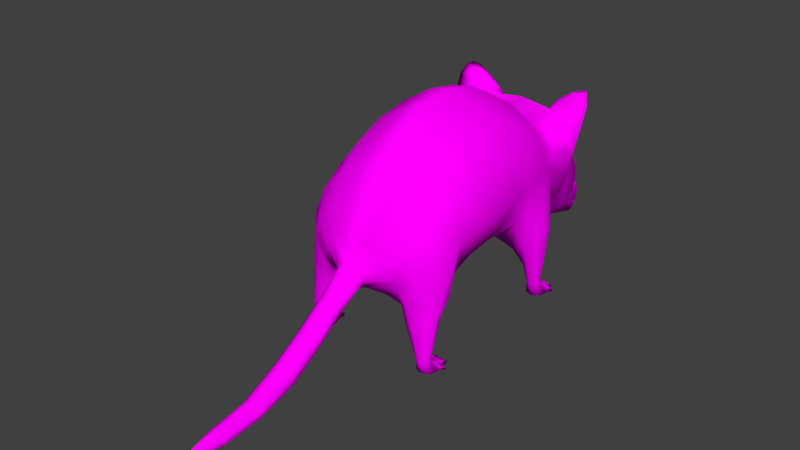 # Source: rat.blend  (saved by Blender 2.82.7; exported with 4.5.12 LTS)
import bpy
from mathutils import Matrix  # noqa: F401  (used for matrix-valued properties, if any)

bpy.ops.wm.read_factory_settings(use_empty=True)
scene = bpy.context.scene
scene.name = 'Scene'

# ---- collections
col_collection_1 = bpy.data.collections.new('Collection 1'); scene.collection.children.link(col_collection_1)

# ---- images (referenced by path relative to the original .blend; pixels are not part of the script)
import os
ASSET_DIR = os.environ.get("B2B_ASSET_DIR", "")  # directory of the original .blend (textures are referenced by path, not embedded)
HERE = os.path.dirname(os.path.abspath(__file__))  # packed textures are extracted next to this script under _unpacked/

def load_image(name, relpath, width, height, colorspace="sRGB"):
    """Load a texture the original file referenced (path relative to the .blend, or extracted next to this script)."""
    p = next((c for c in (os.path.join(HERE, relpath), os.path.join(ASSET_DIR, relpath)) if relpath and os.path.exists(c)), "")
    if p:
        img = bpy.data.images.load(p, check_existing=True)
        img.name = name
    else:  # same state as the original file: an image datablock whose file is absent (Cycles renders it pink)
        img = bpy.data.images.new(name, width, height)
        img.source = "FILE"
        img.filepath = "//" + (relpath or name)
    img.colorspace_settings.name = colorspace
    return img
img_pallete_psd = load_image('Pallete.psd', 'LPoly-Pallete_Texture.jpg', 1024, 1024, 'sRGB')

# ---- materials (node trees are filled in below, after node groups)
mat_lpollypallete = bpy.data.materials.new('LPollyPallete')
mat_lpollypallete.alpha_threshold = 0.0
mat_lpollypallete.use_transparent_shadow = False
mat_lpollypallete.diffuse_color = (0.477, 0.477, 0.477, 1.0)
mat_lpollypallete.roughness = 0.5
mat_lpollypallete.specular_intensity = 0.0
mat_lpollypallete.line_color = (0.0, 0.0, 0.0, 1.0)

# ---- material node trees
mat_lpollypallete.use_nodes = True; mat_lpollypallete.node_tree.nodes.clear()
_N = mat_lpollypallete.node_tree.nodes; _L = mat_lpollypallete.node_tree.links
n0 = _N.new('ShaderNodeOutputMaterial'); n0.name = 'Material Output'; n0.location = (300, 300)
n1 = _N.new('ShaderNodeBsdfPrincipled'); n1.name = 'Principled BSDF'; n1.location = (10, 300)
n1.distribution = 'GGX'
n1.subsurface_method = 'BURLEY'
n1.inputs[3].default_value = 1.45
n1.inputs[13].default_value = 0.0
n1.inputs[27].default_value = (0.0, 0.0, 0.0, 1.0)
n1.inputs[28].default_value = 1.0
n2 = _N.new('ShaderNodeTexImage'); n2.name = 'Image Texture'; n2.location = (-280, 280)
n2.image = img_pallete_psd
_L.new(n1.outputs[0], n0.inputs[0])
_L.new(n2.outputs[0], n1.inputs[0])
n0.is_active_output = True

# ---- world
world_world = bpy.data.worlds.new('World'); scene.world = world_world
world_world.color = (0.05088, 0.05088, 0.05088)
world_world.use_sun_shadow = False
world_world.sun_shadow_jitter_overblur = 0.0
world_world.cycles.sampling_method = 'MANUAL'
world_world.cycles.sample_map_resolution = 256

# ---- meshes
me_body_default = bpy.data.meshes.new('body_default')
me_body_default.from_pydata([(-0.3593, 0.7163, -0.2647), (-0.3539, 0.726, -0.4462), (-0.2666, 0.5609, -0.4442), (-0.273, 0.5394, -0.2569), (-0.3388, 0.6849, -0.1058), (-0.3002, 0.8282, -0.1267), (-0.3044, 0.8813, -0.2662), (-0.3141, 0.8917, -0.4491), (-0.214, 0.9397, -0.1421), (-0.2143, 1.001, -0.2679), (-0.3232, 0.7415, -0.5982), (-0.2502, 0.5336, -0.5908), (-0.3031, 0.8937, -0.6027), (-0.2818, 0.7617, -0.005052), (-0.2006, 0.8481, -0.02067), (-0.3385, 0.4676, -0.03765), (-0.3355, 0.468, 0.01257), (-0.3196, 0.6543, 0.008314), (-0.3399, 0.5043, -0.6644), (-0.2824, 0.4321, -0.6308), (-0.2261, 0.9893, -0.6061), (-0.2399, 0.9371, -0.7239), (-0.2841, 0.8789, -0.7187), (-0.3167, 0.7503, -0.7199), (-0.2612, 0.7104, -0.8459), (-0.2618, 0.794, -0.8535), (-0.2836, 0.6679, -0.9382), (-0.2252, 0.5564, -0.9333), (-0.2182, 0.616, -0.8397), (-0.2099, 0.8558, -0.8584), (-0.2303, 0.8876, -0.9499), (-0.3197, 0.7901, -0.9344), (-0.09539, 1.068, -0.2692), (-0.09291, 0.9988, -0.1505), (0.0, 1.031, -0.1538), (0.0, 1.098, -0.2689), (-0.09378, 1.107, -0.4543), (-0.2254, 1.028, -0.453), (0.0, 1.128, -0.4567), (0.0, 0.9344, -0.03496), (0.0, 0.8241, 0.05406), (0.0, 0.6989, 0.1229), (0.0, 0.5808, 0.1713), (0.0, 0.4868, 0.2777), (0.0, 0.3934, 0.4012), (0.0, 0.3018, 0.549), (0.0, 0.2287, 0.7149), (0.0, 0.2043, 0.8828), (0.0, 0.1587, 1.098), (0.0, 0.1388, 0.8779), (0.0, 0.1609, 0.706), (0.0, 0.222, 0.5334), (0.0, 0.3199, 0.3856), (0.0, 0.4148, 0.2603), (0.0, 0.4808, 0.1352), (0.0, 0.4486, 0.1017), (0.0, 0.4173, 0.04286), (0.0, 0.3877, -0.02741), (0.0, 0.4031, -0.09003), (0.0, 0.3965, -0.2442), (0.0, 0.3847, -0.4472), (0.0, 0.3879, -0.6266), (0.0, 0.3699, -0.7219), (0.0, 0.503, -0.8249), (0.0, 0.3881, -0.9146), (0.0, 0.3711, -0.9719), (0.0, 0.338, -1.02), (0.0, 0.3225, -1.067), (0.0, 0.2767, -1.145), (0.0, 0.2435, -1.306), (0.0, 0.2513, -1.347), (0.0, 0.2672, -1.375), (0.0, 0.2855, -1.388), (0.0, 0.3158, -1.391), (0.0, 0.3585, -1.385), (0.0, 0.5, -1.331), (0.0, 0.5922, -1.297), (0.0, 0.6922, -1.241), (0.0, 0.7989, -1.159), (0.0, 0.8782, -1.076), (0.0, 0.913, -1.032), (0.0, 0.9429, -0.9866), (0.0, 0.9039, -0.8668), (0.0, 1.034, -0.728), (0.0, 1.094, -0.6115), (-0.103, 1.077, -0.6103), (-0.09426, 0.9119, -0.03202), (-0.1148, 1.014, -0.7271), (-0.1495, 0.8869, -0.8623), (-0.1622, 0.9224, -0.9801), (-0.08288, 0.793, 0.05817), (-0.05268, 0.6847, 0.1254), (-0.1213, 0.426, -0.2479), (-0.1295, 0.4278, -0.4473), (-0.1295, 0.4333, -0.6251), (-0.1118, 0.4313, -0.1145), (-0.2055, 0.4005, -0.07995), (-0.2705, 0.421, -0.09122), (-0.2677, 0.4872, -0.1341), (-0.0784, 0.3964, -0.02303), (-0.1303, 0.3882, -0.7218), (-0.1524, 0.5654, -0.8373), (-0.1297, 0.4522, -0.9255), (-0.2129, 0.3945, -0.7792), (-0.278, 0.4401, -0.7964), (-0.09578, 0.4253, 0.047), (-0.04382, 0.4615, 0.1028), (-0.1225, 0.505, 0.1146), (-0.1744, 0.4889, 0.08063), (-0.13, 0.4372, -0.9833), (-0.2342, 0.6767, 0.07235), (-0.2581, 0.594, 0.07949), (-0.1679, 0.5503, 0.1249), (-0.1507, 0.6035, 0.1301), (-0.2974, 0.4519, 0.05126), (-0.2114, 0.4298, 0.07186), (-0.2123, 0.3811, -0.6591), (-0.3294, 0.5004, -0.7668), (-0.1681, 0.7445, 0.06584), (-0.1159, 0.6525, 0.1273), (-0.2112, 0.5289, -0.9962), (-0.1642, 0.4037, 0.04176), (-0.2885, 0.2984, -0.7442), (-0.3258, 0.3077, -0.7311), (-0.2565, 0.3063, -0.7311), (-0.2062, 0.3638, -0.7187), (-0.2451, 0.3093, -0.7056), (-0.2568, 0.3093, -0.68), (-0.2889, 0.3088, -0.6708), (-0.3261, 0.3107, -0.68), (-0.3586, 0.5223, -0.7103), (-0.3401, 0.3088, -0.7056), (-0.2882, 0.1565, -0.7532), (-0.2761, 0.1565, -0.7829), (-0.2526, 0.1565, -0.7829), (-0.2436, 0.1565, -0.7533), (-0.2654, 0.2137, -0.7373), (-0.2604, 0.2173, -0.7184), (-0.245, 0.1565, -0.7331), (-0.2882, 0.1565, -0.7331), (-0.26, 0.1565, -0.7152), (-0.2882, 0.1565, -0.7044), (-0.2672, 0.219, -0.7001), (-0.2882, 0.22, -0.689), (-0.3103, 0.2192, -0.7001), (-0.3151, 0.1565, -0.7152), (-0.3176, 0.2173, -0.7181), (-0.3288, 0.1565, -0.7331), (-0.3288, 0.1565, -0.7532), (-0.3223, 0.1565, -0.7829), (-0.3004, 0.1565, -0.7829), (-0.3329, 0.1565, -0.7733), (-0.3292, 0.1565, -0.7827), (-0.2882, 0.2251, -0.7486), (-0.3009, 0.2063, -0.7762), (-0.317, 0.2002, -0.7733), (-0.3083, 0.2137, -0.7375), (-0.2879, 0.2063, -0.7762), (-0.2573, 0.2002, -0.7733), (-0.2756, 0.2063, -0.7762), (-0.333, 0.1875, -0.7709), (-0.2882, 0.1565, -0.7829), (-0.2882, 0.1584, -0.8039), (-0.2803, 0.1584, -0.8039), (-0.319, 0.1584, -0.8039), (-0.3046, 0.1584, -0.8039), (-0.3241, 0.1879, -0.7779), (-0.3155, 0.1818, -0.8039), (-0.2604, 0.1818, -0.8039), (-0.2696, 0.1818, -0.8039), (-0.2571, 0.1584, -0.8039), (-0.04698, 0.4955, 0.1472), (-0.06584, 0.52, 0.155), (-0.05909, 0.5498, 0.1631), (-0.03941, 0.5711, 0.1685), (-0.2606, 0.3628, -0.05141), (-0.3138, 0.3768, -0.01356), (-0.2068, 0.3508, -0.03926), (-0.1937, 0.3385, 0.05402), (-0.1801, 0.3345, 0.02088), (-0.1591, 0.3939, -0.009043), (-0.2377, 0.3545, 0.07314), (-0.2949, 0.3756, 0.05425), (-0.3301, 0.3837, 0.0224), (-0.2789, 0.1931, 0.01712), (-0.3006, 0.188, 0.02742), (-0.2544, 0.1888, 0.02626), (-0.2566, 0.196, 0.06343), (-0.2503, 0.1932, 0.04505), (-0.2773, 0.1972, 0.07505), (-0.2997, 0.1949, 0.0647), (-0.3074, 0.1915, 0.04704), (-0.03006, 0.3202, 0.3858), (-0.02786, 0.4153, 0.2604), (-0.02786, 0.4872, 0.2777), (-0.03006, 0.3937, 0.4014), (-0.02927, 0.2222, 0.5336), (-0.02926, 0.302, 0.5492), (-0.02427, 0.1607, 0.7062), (-0.02422, 0.2287, 0.7151), (-0.01776, 0.1388, 0.8781), (-0.01772, 0.2044, 0.8829), (-0.05127, 0.4663, 0.2726), (-0.05127, 0.437, 0.2655), (-0.05347, 0.3722, 0.3969), (-0.05347, 0.3421, 0.3906), (-0.05268, 0.2802, 0.545), (-0.05268, 0.2443, 0.5381), (-0.04765, 0.2059, 0.7123), (-0.04767, 0.1831, 0.7093), (-0.04115, 0.1838, 0.8838), (-0.04116, 0.1616, 0.8811), (-0.07881, 0.3339, -1.379), (-0.06241, 0.3674, -1.376), (-0.1075, 0.3656, -1.354), (-0.0855, 0.3735, -1.364), (-0.0733, 0.308, -1.377), (-0.07367, 0.2902, -1.362), (-0.1125, 0.3969, -1.033), (-0.1882, 0.4921, -1.057), (-0.1024, 0.3709, -1.083), (-0.2197, 0.5881, -1.082), (-0.2124, 0.5411, -1.15), (-0.1702, 0.4275, -1.111), (-0.2454, 0.6333, -1.008), (-0.2416, 0.6922, -1.019), (-0.2092, 0.6968, -1.101), (-0.2019, 0.6049, -1.163), (-0.2304, 0.8328, -1.095), (-0.1888, 0.8613, -1.086), (-0.1654, 0.7701, -1.095), (-0.1475, 0.7108, -1.166), (-0.1896, 0.4972, -1.17), (-0.1583, 0.3989, -1.166), (-0.1734, 0.5727, -1.172), (-0.1918, 0.539, -1.165), (-0.1583, 0.5908, -1.205), (-0.1454, 0.5648, -1.197), (-0.1163, 0.3011, -1.285), (-0.08152, 0.2865, -1.332), (-0.1028, 0.3299, -1.152), (-0.1507, 0.3596, -1.261), (-0.1587, 0.4975, -1.228), (-0.1457, 0.5004, -1.2), (-0.127, 0.5328, -1.209), (-0.1398, 0.5674, -1.226), (-0.1716, 0.5051, -1.177), (-0.1271, 0.4637, -1.294), (-0.1469, 0.4198, -1.292), (-0.1207, 0.6417, -1.222), (-0.1064, 0.5861, -1.26), (-0.1233, 0.342, -1.309), (-0.05316, 0.4967, -1.325), (-0.09555, 0.4848, -1.309), (-0.09463, 0.3162, -1.35), (-0.1059, 0.3441, -1.35), (-0.3355, 0.9056, -0.9565), (-0.2444, 0.8512, -1.029), (-0.0544, 0.5943, -1.286), (-0.2638, 0.9531, -0.9648), (-0.1618, 0.9554, -1.028), (-0.1206, 0.9016, -1.025), (-0.1181, 0.8527, -1.07), (-0.1504, 0.9046, -1.067), (-0.2048, 0.9752, -0.9928), (-0.2509, 0.9174, -1.086), (-0.2097, 0.9207, -1.073), (-0.256, 0.9485, -1.033), (-0.3366, 0.9763, -0.9843), (-0.2874, 0.9904, -0.9836), (-0.3169, 1.023, -1.012), (-0.2968, 1.028, -1.035), (-0.2125, 0.9711, -1.058), (-0.08413, 0.7752, -1.166), (-0.2961, 0.1584, -0.8039), (-0.3078, 0.1818, -0.8039), (-0.2846, 0.1818, -0.8039), (-0.2721, 0.1584, -0.8039), (-0.2916, 0.1818, -0.8039), (-0.2879, 0.1818, -0.8039), (-0.2886, 0.1632, -0.8315), (-0.2915, 0.1632, -0.8315), (-0.2852, 0.1632, -0.8315), (-0.2811, 0.1504, -0.8279), (-0.2882, 0.1504, -0.8279), (-0.2954, 0.1504, -0.8279), (-0.3107, 0.1632, -0.8315), (-0.3155, 0.1632, -0.8315), (-0.3088, 0.1504, -0.8279), (-0.3169, 0.1504, -0.8279), (-0.2678, 0.1504, -0.8279), (-0.2603, 0.1504, -0.8279), (-0.2661, 0.1632, -0.8316), (-0.2618, 0.1632, -0.8316), (-0.3358, 0.1528, -0.8022), (-0.3358, 0.1621, -0.8022), (-0.3427, 0.1528, -0.8022), (-0.3427, 0.1621, -0.8022), (-0.2774, 0.1376, 0.01327), (-0.2661, 0.1357, -0.01664), (-0.2427, 0.1364, -0.01737), (-0.2329, 0.1389, 0.01186), (-0.2336, 0.1403, 0.0321), (-0.2768, 0.139, 0.03339), (-0.2482, 0.1412, 0.05038), (-0.276, 0.1411, 0.06198), (-0.3032, 0.1396, 0.05203), (-0.3174, 0.1378, 0.03461), (-0.3179, 0.1364, 0.01449), (-0.3123, 0.1344, -0.01525), (-0.2904, 0.135, -0.0159), (-0.3227, 0.1363, -0.005857), (-0.3192, 0.1357, -0.01538), (-0.292, 0.1768, -0.01055), (-0.3078, 0.1705, -0.006755), (-0.279, 0.1772, -0.01094), (-0.2481, 0.1722, -0.008543), (-0.2667, 0.1776, -0.01131), (-0.3234, 0.1592, -0.003475), (-0.2782, 0.1354, -0.01627), (-0.279, 0.1375, -0.03954), (-0.2711, 0.1377, -0.03978), (-0.3098, 0.1365, -0.03862), (-0.2953, 0.137, -0.03905), (-0.3147, 0.1589, -0.01072), (-0.307, 0.16, -0.04041), (-0.2519, 0.1616, -0.04206), (-0.2611, 0.1613, -0.04179), (-0.2478, 0.1384, -0.04047), (-0.2869, 0.1372, -0.0393), (-0.2993, 0.1602, -0.04065), (-0.2761, 0.1609, -0.04134), (-0.2629, 0.1379, -0.04002), (-0.2831, 0.1607, -0.04113), (-0.2794, 0.1608, -0.04124), (-0.2807, 0.1448, -0.07582), (-0.2836, 0.1447, -0.07573), (-0.2773, 0.1449, -0.07592), (-0.2726, 0.1324, -0.07146), (-0.2798, 0.1322, -0.07124), (-0.287, 0.132, -0.07103), (-0.3028, 0.1441, -0.07515), (-0.3076, 0.144, -0.07501), (-0.3003, 0.1316, -0.07063), (-0.3085, 0.1314, -0.07038), (-0.2594, 0.1328, -0.07189), (-0.2519, 0.1331, -0.07211), (-0.2582, 0.1454, -0.07652), (-0.2539, 0.1456, -0.07665), (-0.3263, 0.1326, -0.03297), (-0.3266, 0.1419, -0.03364), (-0.3331, 0.1324, -0.03276), (-0.3334, 0.1417, -0.03344), (-0.2752, 1.01, -1.059), (-0.2319, 1.003, -1.031), (-0.254, 1.016, -1.007), (-0.06419, 0.6799, -1.236)], [], [(0, 1, 2, 3), (0, 4, 5, 6), (1, 0, 6, 7), (6, 5, 8, 9), (1, 10, 11, 2), (7, 12, 10, 1), (5, 13, 14, 8), (4, 15, 16, 17), (4, 17, 13, 5), (10, 18, 19, 11), (12, 20, 21, 22), (12, 22, 23, 10), (24, 23, 22, 25), (24, 26, 27, 28), (25, 29, 30, 31), (25, 22, 21, 29), (25, 31, 26, 24), (32, 33, 34, 35), (32, 9, 8, 33), (36, 37, 9, 32), (35, 38, 36, 32), (38, 84, 85, 36), (33, 86, 39, 34), (85, 87, 21, 20), (84, 83, 87, 85), (88, 87, 83, 82), (88, 89, 30, 29), (82, 81, 89, 88), (90, 40, 39, 86), (90, 91, 41, 40), (92, 93, 60, 59), (92, 3, 2, 93), (93, 94, 61, 60), (93, 2, 11, 94), (59, 58, 95, 92), (95, 96, 97, 98), (58, 57, 99, 95), (94, 100, 62, 61), (101, 102, 64, 63), (101, 28, 27, 102), (101, 103, 104, 28), (63, 62, 100, 101), (56, 105, 99, 57), (56, 55, 106, 105), (105, 106, 107, 108), (102, 109, 65, 64), (110, 111, 112, 113), (110, 13, 17, 111), (111, 108, 107, 112), (111, 114, 115, 108), (111, 17, 16, 114), (9, 37, 7, 6), (37, 20, 12, 7), (8, 14, 86, 33), (20, 37, 36, 85), (29, 21, 87, 88), (4, 0, 3, 98), (98, 3, 92, 95), (98, 97, 15, 4), (11, 19, 116, 94), (28, 104, 117, 24), (118, 119, 91, 90), (118, 14, 13, 110), (27, 120, 109, 102), (108, 115, 121, 105), (104, 122, 123, 117), (103, 124, 122, 104), (103, 125, 126, 124), (116, 127, 126, 125), (19, 128, 127, 116), (18, 129, 128, 19), (18, 130, 131, 129), (117, 123, 131, 130), (132, 133, 134, 135), (135, 136, 137, 138), (135, 138, 139, 132), (140, 141, 139, 138), (140, 142, 143, 141), (141, 143, 144, 145), (145, 144, 146, 147), (145, 147, 139, 141), (148, 132, 139, 147), (148, 149, 150, 132), (148, 151, 152, 149), (153, 122, 124, 136), (153, 154, 155, 156), (153, 157, 154), (136, 135, 134, 158), (136, 158, 159, 153), (142, 127, 128, 143), (143, 128, 129, 144), (156, 123, 122, 153), (156, 160, 151, 148), (124, 126, 137, 136), (129, 131, 146, 144), (23, 130, 18, 10), (100, 125, 103, 101), (125, 100, 94, 116), (130, 23, 24, 117), (138, 137, 142, 140), (147, 146, 156, 148), (137, 126, 127, 142), (146, 131, 123, 156), (161, 133, 132, 150), (161, 162, 163, 133), (149, 164, 165, 150), (149, 152, 166, 155), (155, 167, 164, 149), (155, 166, 160, 156), (158, 168, 169, 159), (134, 170, 168, 158), (91, 42, 41), (106, 54, 171, 107), (113, 112, 172, 173), (113, 119, 118, 110), (112, 107, 171, 172), (55, 54, 106), (119, 174, 42, 91), (97, 175, 176, 15), (96, 177, 175, 97), (121, 178, 179, 180), (115, 181, 178, 121), (114, 182, 181, 115), (15, 176, 183, 16), (86, 14, 118, 90), (99, 180, 96, 95), (180, 99, 105, 121), (180, 179, 177, 96), (16, 183, 182, 114), (175, 184, 185, 176), (177, 186, 184, 175), (178, 187, 188, 179), (181, 189, 187, 178), (182, 190, 189, 181), (176, 185, 191, 183), (179, 188, 186, 177), (183, 191, 190, 182), (53, 52, 192, 193), (43, 194, 195, 44), (43, 42, 174, 194), (52, 51, 196, 192), (44, 195, 197, 45), (51, 50, 198, 196), (45, 197, 199, 46), (50, 49, 200, 198), (46, 199, 201, 47), (49, 48, 200), (47, 201, 48), (173, 174, 119, 113), (202, 173, 172, 203), (202, 204, 195, 194), (194, 174, 173, 202), (193, 171, 54, 53), (193, 192, 205, 203), (203, 172, 171, 193), (203, 205, 204, 202), (204, 206, 197, 195), (192, 196, 207, 205), (205, 207, 206, 204), (206, 208, 199, 197), (196, 198, 209, 207), (207, 209, 208, 206), (208, 210, 201, 199), (198, 200, 211, 209), (209, 211, 210, 208), (210, 48, 201), (200, 48, 211), (211, 48, 210), (212, 213, 74, 73), (212, 214, 215, 213), (73, 72, 216, 212), (72, 71, 217, 216), (218, 109, 120, 219), (218, 220, 67, 66), (66, 65, 109, 218), (221, 222, 223, 219), (221, 224, 225, 226), (226, 227, 222, 221), (226, 228, 229, 230), (230, 231, 227, 226), (219, 120, 224, 221), (219, 223, 220, 218), (222, 232, 233, 223), (227, 234, 235, 222), (227, 236, 237, 234), (238, 239, 70, 69), (238, 240, 233, 241), (69, 68, 240, 238), (242, 243, 244, 245), (242, 232, 246, 243), (245, 247, 248, 242), (245, 236, 249, 250), (241, 251, 239, 238), (241, 233, 232, 242), (74, 213, 252, 75), (213, 215, 253, 252), (217, 71, 70, 239), (217, 254, 255, 216), (255, 214, 212, 216), (255, 248, 247, 214), (214, 247, 253, 215), (254, 251, 248, 255), (224, 26, 31, 225), (225, 31, 256, 257), (225, 257, 228, 226), (120, 27, 26, 224), (235, 246, 232, 222), (244, 237, 236, 245), (252, 258, 76, 75), (253, 250, 258, 252), (30, 259, 256, 31), (260, 261, 262, 263), (260, 264, 89, 261), (228, 265, 266, 229), (228, 257, 267, 265), (267, 257, 256, 268), (268, 256, 259, 269), (268, 270, 271, 267), (229, 263, 262, 230), (229, 266, 272, 263), (262, 273, 231, 230), (150, 274, 162, 161), (150, 165, 275, 154), (133, 163, 276, 159), (133, 277, 170, 134), (154, 278, 274, 150), (154, 275, 167, 155), (159, 157, 153), (159, 276, 279, 157), (159, 169, 277, 133), (157, 279, 278, 154), (279, 280, 281, 278), (276, 282, 280, 279), (163, 283, 282, 276), (162, 284, 283, 163), (274, 285, 284, 162), (278, 281, 285, 274), (275, 286, 287, 167), (165, 288, 286, 275), (164, 289, 288, 165), (167, 287, 289, 164), (277, 290, 291, 170), (169, 292, 290, 277), (168, 293, 292, 169), (170, 291, 293, 168), (292, 293, 291, 290), (288, 289, 287, 286), (282, 283, 284, 280), (285, 281, 280, 284), (152, 294, 295, 166), (151, 296, 294, 152), (160, 297, 296, 151), (166, 295, 297, 160), (296, 297, 295, 294), (298, 299, 300, 301), (301, 186, 188, 302), (301, 302, 303, 298), (304, 305, 303, 302), (304, 187, 189, 305), (305, 189, 190, 306), (306, 190, 191, 307), (306, 307, 303, 305), (308, 298, 303, 307), (308, 309, 310, 298), (308, 311, 312, 309), (184, 313, 314, 185), (184, 315, 313), (186, 301, 300, 316), (186, 316, 317, 184), (185, 318, 311, 308), (302, 188, 187, 304), (307, 191, 185, 308), (319, 299, 298, 310), (319, 320, 321, 299), (309, 322, 323, 310), (309, 312, 324, 314), (314, 325, 322, 309), (314, 324, 318, 185), (316, 326, 327, 317), (300, 328, 326, 316), (310, 329, 320, 319), (310, 323, 330, 313), (299, 321, 331, 317), (299, 332, 328, 300), (313, 333, 329, 310), (313, 330, 325, 314), (317, 315, 184), (317, 331, 334, 315), (317, 327, 332, 299), (315, 334, 333, 313), (334, 335, 336, 333), (331, 337, 335, 334), (321, 338, 337, 331), (320, 339, 338, 321), (329, 340, 339, 320), (333, 336, 340, 329), (330, 341, 342, 325), (323, 343, 341, 330), (322, 344, 343, 323), (325, 342, 344, 322), (332, 345, 346, 328), (327, 347, 345, 332), (326, 348, 347, 327), (328, 346, 348, 326), (347, 348, 346, 345), (343, 344, 342, 341), (337, 338, 339, 335), (340, 336, 335, 339), (312, 349, 350, 324), (311, 351, 349, 312), (318, 352, 351, 311), (324, 350, 352, 318), (351, 352, 350, 349), (80, 79, 262, 261), (261, 89, 81, 80), (265, 267, 271, 353), (263, 272, 354, 260), (89, 264, 259, 30), (79, 78, 273, 262), (269, 355, 270, 268), (272, 353, 271, 354), (354, 355, 264, 260), (259, 264, 355, 269), (251, 241, 242, 248), (247, 245, 250, 253), (239, 251, 254, 217), (250, 249, 356, 258), (258, 356, 77, 76), (220, 240, 68, 67), (223, 233, 240, 220), (78, 77, 356, 273), (231, 249, 236, 227), (273, 356, 249, 231), (270, 355, 354, 271), (353, 272, 266, 265), (34, 39, 40, 41, 42, 43, 44, 45, 46, 47, 48, 49, 50, 51, 52, 53, 54, 55, 56, 57, 58, 59, 60, 61, 62, 63, 64, 65, 66, 67, 68, 69, 70, 71, 72, 73, 74, 75, 76, 77, 78, 79, 80, 81, 82, 83, 84, 38, 35), (243, 246, 235, 234, 237, 244)])
me_body_default.polygons.foreach_set('use_smooth', [True] * 337)
_uv = me_body_default.uv_layers.new(name='UVMap')
_uv.uv.foreach_set('vector', [0.4439, 0.821, 0.4437, 0.8172, 0.4473, 0.8172, 0.4477, 0.8212, 0.4439, 0.821, 0.4446, 0.8244, 0.4416, 0.824, 0.4405, 0.821, 0.4437, 0.8172, 0.4439, 0.821, 0.4405, 0.821, 0.4403, 0.8171, 0.4405, 0.821, 0.4416, 0.824, 0.4393, 0.8236, 0.438, 0.8209, 0.4437, 0.8172, 0.4435, 0.8139, 0.4479, 0.8141, 0.4473, 0.8172, 0.4403, 0.8171, 0.4402, 0.8138, 0.4435, 0.8139, 0.4437, 0.8172, 0.464, 0.8432, 0.4645, 0.8411, 0.4664, 0.8428, 0.4661, 0.8454, 0.4446, 0.8244, 0.4492, 0.8259, 0.4492, 0.827, 0.4452, 0.8269, 0.4446, 0.8244, 0.4452, 0.8269, 0.443, 0.8265, 0.4416, 0.824, 0.4596, 0.8353, 0.4604, 0.8398, 0.4592, 0.8415, 0.4583, 0.8396, 0.4625, 0.805, 0.4644, 0.804, 0.4641, 0.8067, 0.4619, 0.8073, 0.4402, 0.8138, 0.4405, 0.8113, 0.4432, 0.8114, 0.4435, 0.8139, 0.4442, 0.8086, 0.4432, 0.8114, 0.4405, 0.8113, 0.4424, 0.8085, 0.4442, 0.8086, 0.4451, 0.8067, 0.4475, 0.8068, 0.4462, 0.8088, 0.4489, 0.8451, 0.4481, 0.8435, 0.449, 0.8426, 0.4504, 0.8451, 0.4634, 0.8107, 0.4619, 0.8073, 0.4641, 0.8067, 0.4647, 0.8101, 0.4424, 0.8085, 0.4425, 0.8068, 0.4451, 0.8067, 0.4442, 0.8086, 0.4686, 0.8484, 0.4688, 0.8464, 0.4708, 0.8468, 0.4707, 0.8488, 0.4686, 0.8484, 0.4659, 0.8473, 0.4661, 0.8454, 0.4688, 0.8464, 0.4673, 0.8, 0.4644, 0.8008, 0.4643, 0.7977, 0.467, 0.797, 0.4691, 0.7968, 0.4694, 0.7999, 0.4673, 0.8, 0.467, 0.797, 0.4694, 0.7999, 0.4695, 0.8031, 0.4672, 0.8032, 0.4673, 0.8, 0.4688, 0.8464, 0.4688, 0.8439, 0.4708, 0.8442, 0.4708, 0.8468, 0.4672, 0.8032, 0.4669, 0.806, 0.4641, 0.8067, 0.4644, 0.804, 0.4695, 0.8031, 0.4694, 0.8059, 0.4669, 0.806, 0.4672, 0.8032, 0.466, 0.8099, 0.4669, 0.806, 0.4694, 0.8059, 0.4692, 0.8098, 0.466, 0.8099, 0.466, 0.8116, 0.4644, 0.8114, 0.4647, 0.8101, 0.4692, 0.8098, 0.4695, 0.8116, 0.466, 0.8116, 0.466, 0.8099, 0.4689, 0.841, 0.4707, 0.8415, 0.4708, 0.8442, 0.4688, 0.8439, 0.4689, 0.841, 0.4694, 0.8384, 0.4706, 0.8385, 0.4707, 0.8415, 0.4593, 0.8069, 0.4591, 0.8026, 0.4619, 0.8026, 0.4619, 0.807, 0.4593, 0.8069, 0.456, 0.8068, 0.4561, 0.8028, 0.4591, 0.8026, 0.4591, 0.8026, 0.4591, 0.7989, 0.4619, 0.7988, 0.4619, 0.8026, 0.4591, 0.8026, 0.4561, 0.8028, 0.4565, 0.7997, 0.4591, 0.7989, 0.4619, 0.807, 0.4618, 0.8102, 0.4595, 0.8097, 0.4593, 0.8069, 0.4418, 0.8382, 0.4406, 0.84, 0.4391, 0.8404, 0.4384, 0.839, 0.4618, 0.8102, 0.4619, 0.8116, 0.4602, 0.8116, 0.4595, 0.8097, 0.4591, 0.7989, 0.4592, 0.7968, 0.4619, 0.7968, 0.4619, 0.7988, 0.4494, 0.8397, 0.45, 0.8377, 0.4528, 0.8378, 0.4527, 0.8399, 0.4494, 0.8397, 0.448, 0.8397, 0.4479, 0.8377, 0.45, 0.8377, 0.4412, 0.8305, 0.4399, 0.8343, 0.4386, 0.8332, 0.4398, 0.8294, 0.4445, 0.8318, 0.4444, 0.835, 0.4416, 0.8346, 0.4412, 0.8305, 0.4618, 0.8131, 0.4598, 0.8132, 0.4602, 0.8116, 0.4619, 0.8116, 0.4618, 0.8131, 0.4618, 0.8144, 0.4609, 0.8144, 0.4598, 0.8132, 0.4598, 0.8132, 0.4609, 0.8144, 0.4591, 0.8147, 0.4581, 0.8139, 0.45, 0.8377, 0.4499, 0.8365, 0.4528, 0.8366, 0.4528, 0.8378, 0.4655, 0.8389, 0.4648, 0.8372, 0.4666, 0.8359, 0.4672, 0.8369, 0.4655, 0.8389, 0.4645, 0.8411, 0.4635, 0.8389, 0.4648, 0.8372, 0.4648, 0.8372, 0.4662, 0.8348, 0.4674, 0.8349, 0.4666, 0.8359, 0.4648, 0.8372, 0.4635, 0.8345, 0.4652, 0.8338, 0.4662, 0.8348, 0.4648, 0.8372, 0.4635, 0.8389, 0.4626, 0.8351, 0.4635, 0.8345, 0.438, 0.8209, 0.4374, 0.817, 0.4403, 0.8171, 0.4405, 0.821, 0.4374, 0.817, 0.4383, 0.8137, 0.4402, 0.8138, 0.4403, 0.8171, 0.4661, 0.8454, 0.4664, 0.8428, 0.4688, 0.8439, 0.4688, 0.8464, 0.4644, 0.804, 0.4644, 0.8008, 0.4673, 0.8, 0.4672, 0.8032, 0.4647, 0.8101, 0.4641, 0.8067, 0.4669, 0.806, 0.466, 0.8099, 0.4446, 0.8244, 0.4439, 0.821, 0.4477, 0.8212, 0.4488, 0.8238, 0.4561, 0.8093, 0.456, 0.8068, 0.4593, 0.8069, 0.4595, 0.8097, 0.4488, 0.8238, 0.4502, 0.8252, 0.4492, 0.8259, 0.4446, 0.8244, 0.4583, 0.8396, 0.4592, 0.8415, 0.4579, 0.8424, 0.456, 0.8416, 0.4398, 0.8294, 0.4386, 0.8332, 0.4374, 0.8321, 0.4389, 0.8274, 0.467, 0.8401, 0.468, 0.8378, 0.4694, 0.8384, 0.4689, 0.841, 0.467, 0.8401, 0.4664, 0.8428, 0.4645, 0.8411, 0.4655, 0.8389, 0.4475, 0.8068, 0.4481, 0.8054, 0.4501, 0.8057, 0.4498, 0.8069, 0.4662, 0.8348, 0.4652, 0.8338, 0.4661, 0.8333, 0.4676, 0.8336, 0.4386, 0.8332, 0.4383, 0.8364, 0.4375, 0.8362, 0.4374, 0.8321, 0.4399, 0.8343, 0.439, 0.8363, 0.4383, 0.8364, 0.4386, 0.8332, 0.4443, 0.8434, 0.4429, 0.8431, 0.4425, 0.8421, 0.443, 0.8419, 0.4418, 0.8438, 0.442, 0.8423, 0.4425, 0.8421, 0.4429, 0.8431, 0.4592, 0.8415, 0.4596, 0.8439, 0.4589, 0.8438, 0.4579, 0.8424, 0.4604, 0.8398, 0.4604, 0.8438, 0.4596, 0.8439, 0.4592, 0.8415, 0.4485, 0.8126, 0.4481, 0.8116, 0.4526, 0.8117, 0.4526, 0.8122, 0.4486, 0.8104, 0.4527, 0.8112, 0.4526, 0.8117, 0.4481, 0.8116, 0.5632, 0.8391, 0.5628, 0.8396, 0.5623, 0.8395, 0.5623, 0.8389, 0.5571, 0.8317, 0.5571, 0.833, 0.5567, 0.8332, 0.5567, 0.8318, 0.5623, 0.8389, 0.5624, 0.8385, 0.5633, 0.8387, 0.5632, 0.8391, 0.5628, 0.8382, 0.5634, 0.8381, 0.5633, 0.8387, 0.5624, 0.8385, 0.5737, 0.8398, 0.5737, 0.8386, 0.5741, 0.8386, 0.5742, 0.8398, 0.5742, 0.8398, 0.5741, 0.8386, 0.5746, 0.8386, 0.5748, 0.8398, 0.5703, 0.8045, 0.569, 0.8048, 0.569, 0.8044, 0.5703, 0.8041, 0.5639, 0.8384, 0.5641, 0.8388, 0.5633, 0.8387, 0.5634, 0.8381, 0.564, 0.8392, 0.5632, 0.8391, 0.5633, 0.8387, 0.5641, 0.8388, 0.564, 0.8392, 0.5638, 0.8398, 0.5633, 0.8397, 0.5632, 0.8391, 0.564, 0.8392, 0.564, 0.8397, 0.5639, 0.8399, 0.5638, 0.8398, 0.4383, 0.8379, 0.4383, 0.8364, 0.439, 0.8363, 0.4388, 0.8382, 0.5683, 0.8388, 0.5681, 0.8395, 0.5677, 0.8396, 0.5678, 0.8388, 0.5683, 0.8388, 0.5683, 0.8395, 0.5681, 0.8395, 0.5571, 0.833, 0.5571, 0.8317, 0.5577, 0.8316, 0.5577, 0.8325, 0.5687, 0.8387, 0.569, 0.8395, 0.5686, 0.8395, 0.5683, 0.8388, 0.4593, 0.8456, 0.4589, 0.8438, 0.4596, 0.8439, 0.4597, 0.8456, 0.4597, 0.8456, 0.4596, 0.8439, 0.4604, 0.8438, 0.4602, 0.8456, 0.4379, 0.8382, 0.4375, 0.8362, 0.4383, 0.8364, 0.4383, 0.8379, 0.5691, 0.804, 0.5696, 0.8033, 0.5703, 0.8033, 0.5703, 0.8037, 0.443, 0.8419, 0.4425, 0.8421, 0.4423, 0.8402, 0.4427, 0.84, 0.4526, 0.8122, 0.4526, 0.8117, 0.4546, 0.8114, 0.4546, 0.8118, 0.4432, 0.8114, 0.4481, 0.8116, 0.4485, 0.8126, 0.4435, 0.8139, 0.4416, 0.8346, 0.44, 0.8351, 0.4399, 0.8343, 0.4412, 0.8305, 0.4576, 0.7968, 0.4592, 0.7968, 0.4591, 0.7989, 0.4574, 0.7981, 0.4481, 0.8116, 0.4432, 0.8114, 0.4442, 0.8086, 0.4486, 0.8104, 0.5567, 0.8318, 0.5567, 0.8332, 0.5564, 0.8333, 0.5563, 0.8319, 0.5703, 0.8041, 0.569, 0.8044, 0.5691, 0.804, 0.5703, 0.8037, 0.4423, 0.8402, 0.4425, 0.8421, 0.442, 0.8423, 0.4419, 0.8403, 0.4546, 0.8114, 0.4526, 0.8117, 0.4527, 0.8112, 0.4547, 0.811, 0.5631, 0.8397, 0.5628, 0.8396, 0.5632, 0.8391, 0.5633, 0.8397, 0.5631, 0.8397, 0.563, 0.8401, 0.5628, 0.8401, 0.5628, 0.8396, 0.5638, 0.8398, 0.5636, 0.8403, 0.5633, 0.8402, 0.5633, 0.8397, 0.5761, 0.8301, 0.5759, 0.8301, 0.576, 0.8294, 0.5761, 0.8292, 0.5703, 0.8334, 0.5703, 0.8342, 0.5699, 0.8344, 0.5696, 0.834, 0.5677, 0.8396, 0.5676, 0.8398, 0.5673, 0.8397, 0.5678, 0.8388, 0.569, 0.8395, 0.569, 0.8403, 0.5688, 0.8403, 0.5686, 0.8395, 0.5577, 0.8316, 0.5581, 0.8315, 0.5583, 0.832, 0.5577, 0.8325, 0.4694, 0.8384, 0.4704, 0.8359, 0.4706, 0.8385, 0.4609, 0.8144, 0.4618, 0.8151, 0.4608, 0.8154, 0.4591, 0.8147, 0.4672, 0.8369, 0.4666, 0.8359, 0.4688, 0.8348, 0.469, 0.8354, 0.4672, 0.8369, 0.468, 0.8378, 0.467, 0.8401, 0.4655, 0.8389, 0.4666, 0.8359, 0.4674, 0.8349, 0.4691, 0.8343, 0.4688, 0.8348, 0.4618, 0.8144, 0.4618, 0.8151, 0.4609, 0.8144, 0.468, 0.8378, 0.4695, 0.8358, 0.4704, 0.8359, 0.4694, 0.8384, 0.4391, 0.8404, 0.4396, 0.8411, 0.4386, 0.8417, 0.4374, 0.8404, 0.4406, 0.84, 0.4407, 0.8406, 0.4396, 0.8411, 0.4391, 0.8404, 0.454, 0.841, 0.4537, 0.8401, 0.4542, 0.8397, 0.4547, 0.8402, 0.4652, 0.8338, 0.4642, 0.8326, 0.4651, 0.8324, 0.4661, 0.8333, 0.4635, 0.8345, 0.4629, 0.8331, 0.4642, 0.8326, 0.4652, 0.8338, 0.4492, 0.8259, 0.451, 0.8259, 0.4509, 0.8267, 0.4492, 0.827, 0.4688, 0.8439, 0.4664, 0.8428, 0.467, 0.8401, 0.4689, 0.841, 0.4602, 0.8116, 0.4585, 0.8119, 0.4575, 0.8109, 0.4595, 0.8097, 0.4585, 0.8119, 0.4602, 0.8116, 0.4598, 0.8132, 0.4583, 0.813, 0.4415, 0.8398, 0.4414, 0.8408, 0.4407, 0.8406, 0.4406, 0.84, 0.4626, 0.8351, 0.4621, 0.8335, 0.4629, 0.8331, 0.4635, 0.8345, 0.4396, 0.8411, 0.4413, 0.8443, 0.441, 0.8447, 0.4386, 0.8417, 0.4407, 0.8406, 0.4418, 0.8442, 0.4413, 0.8443, 0.4396, 0.8411, 0.4537, 0.8401, 0.4532, 0.8367, 0.4534, 0.8364, 0.4542, 0.8397, 0.4642, 0.8326, 0.4627, 0.8298, 0.4631, 0.8298, 0.4651, 0.8324, 0.4629, 0.8331, 0.4622, 0.8299, 0.4627, 0.8298, 0.4642, 0.8326, 0.451, 0.8259, 0.4549, 0.8252, 0.4549, 0.8256, 0.4509, 0.8267, 0.4542, 0.8397, 0.4534, 0.8364, 0.4537, 0.8361, 0.4551, 0.8396, 0.4509, 0.8267, 0.4549, 0.8256, 0.4548, 0.826, 0.4511, 0.8274, 0.4618, 0.8177, 0.4619, 0.8203, 0.4612, 0.8203, 0.4612, 0.8177, 0.5457, 0.7951, 0.5452, 0.7952, 0.5452, 0.7926, 0.5458, 0.7925, 0.5457, 0.7951, 0.5457, 0.7976, 0.5449, 0.7975, 0.5452, 0.7952, 0.4619, 0.8203, 0.4619, 0.8233, 0.4613, 0.8233, 0.4612, 0.8203, 0.5458, 0.7925, 0.5452, 0.7926, 0.5453, 0.7899, 0.5459, 0.7899, 0.4619, 0.8233, 0.4619, 0.8269, 0.4614, 0.8269, 0.4613, 0.8233, 0.5459, 0.7899, 0.5453, 0.7899, 0.5457, 0.7875, 0.5462, 0.7875, 0.4619, 0.8269, 0.4619, 0.8306, 0.4616, 0.8306, 0.4614, 0.8269, 0.5312, 0.7954, 0.5307, 0.7954, 0.5308, 0.7926, 0.5312, 0.7926, 0.4619, 0.8306, 0.4619, 0.8353, 0.4616, 0.8306, 0.5312, 0.7926, 0.5308, 0.7926, 0.5311, 0.7891, 0.469, 0.8354, 0.4695, 0.8358, 0.468, 0.8378, 0.4672, 0.8369, 0.5225, 0.8079, 0.5232, 0.8107, 0.5226, 0.8106, 0.5218, 0.8078, 0.5446, 0.7948, 0.5446, 0.7922, 0.5452, 0.7926, 0.5452, 0.7952, 0.5452, 0.7952, 0.5449, 0.7975, 0.5444, 0.7971, 0.5446, 0.7948, 0.4612, 0.8177, 0.4608, 0.8154, 0.4618, 0.8151, 0.4618, 0.8177, 0.5214, 0.8077, 0.5205, 0.8045, 0.521, 0.8045, 0.5218, 0.8078, 0.5218, 0.8078, 0.5226, 0.8106, 0.522, 0.8106, 0.5214, 0.8077, 0.5218, 0.8078, 0.521, 0.8045, 0.5217, 0.8047, 0.5225, 0.8079, 0.5446, 0.7922, 0.5448, 0.7896, 0.5453, 0.7899, 0.5452, 0.7926, 0.5205, 0.8045, 0.5198, 0.8007, 0.5203, 0.8008, 0.521, 0.8045, 0.521, 0.8045, 0.5203, 0.8008, 0.5211, 0.801, 0.5217, 0.8047, 0.5211, 0.801, 0.521, 0.7971, 0.5214, 0.7972, 0.5215, 0.8011, 0.5198, 0.8007, 0.52, 0.7968, 0.5205, 0.797, 0.5203, 0.8008, 0.5203, 0.8008, 0.5205, 0.797, 0.521, 0.7971, 0.5211, 0.801, 0.521, 0.7971, 0.522, 0.7936, 0.5223, 0.7937, 0.5214, 0.7972, 0.5368, 0.7887, 0.5369, 0.7923, 0.5364, 0.7924, 0.5363, 0.7888, 0.5205, 0.797, 0.5215, 0.7934, 0.522, 0.7936, 0.521, 0.7971, 0.522, 0.7936, 0.5232, 0.7891, 0.5223, 0.7937, 0.5369, 0.7923, 0.5373, 0.797, 0.5364, 0.7924, 0.5215, 0.7934, 0.5232, 0.7891, 0.522, 0.7936, 0.6069, 0.8412, 0.6072, 0.8405, 0.6086, 0.8407, 0.6086, 0.8415, 0.6069, 0.8412, 0.6062, 0.8406, 0.6067, 0.8404, 0.6072, 0.8405, 0.6086, 0.8415, 0.6086, 0.8422, 0.607, 0.8417, 0.6069, 0.8412, 0.6086, 0.8422, 0.6086, 0.8426, 0.6069, 0.8421, 0.607, 0.8417, 0.451, 0.8047, 0.4501, 0.8057, 0.4481, 0.8054, 0.4489, 0.8042, 0.4503, 0.8354, 0.4506, 0.8343, 0.4528, 0.8345, 0.4528, 0.8355, 0.4528, 0.8355, 0.4528, 0.8366, 0.4499, 0.8365, 0.4503, 0.8354, 0.4468, 0.8036, 0.4479, 0.8022, 0.4503, 0.803, 0.4489, 0.8042, 0.4468, 0.8036, 0.4459, 0.8052, 0.4436, 0.8049, 0.4445, 0.8032, 0.4445, 0.8032, 0.4465, 0.8019, 0.4479, 0.8022, 0.4468, 0.8036, 0.4553, 0.8274, 0.4551, 0.8303, 0.4542, 0.8306, 0.4541, 0.8287, 0.4656, 0.8154, 0.4659, 0.8173, 0.4645, 0.8184, 0.4645, 0.8163, 0.4489, 0.8042, 0.4481, 0.8054, 0.4459, 0.8052, 0.4468, 0.8036, 0.4489, 0.8042, 0.4503, 0.803, 0.4516, 0.8036, 0.451, 0.8047, 0.4479, 0.8022, 0.4488, 0.8017, 0.4509, 0.8018, 0.4503, 0.803, 0.4577, 0.8468, 0.4575, 0.8477, 0.4567, 0.8477, 0.4564, 0.8473, 0.458, 0.8468, 0.4585, 0.8476, 0.4581, 0.848, 0.4577, 0.8475, 0.4502, 0.8299, 0.4509, 0.8283, 0.4527, 0.828, 0.4528, 0.8293, 0.4535, 0.7993, 0.4524, 0.8021, 0.4509, 0.8018, 0.4518, 0.7998, 0.4528, 0.8293, 0.4528, 0.8328, 0.4505, 0.8328, 0.4502, 0.8299, 0.4522, 0.8429, 0.4518, 0.8429, 0.4517, 0.8421, 0.4522, 0.8414, 0.4527, 0.8414, 0.4527, 0.8427, 0.4524, 0.8425, 0.4522, 0.8417, 0.4474, 0.8005, 0.4503, 0.7986, 0.4512, 0.7986, 0.4488, 0.8005, 0.4586, 0.8483, 0.4585, 0.8476, 0.4594, 0.847, 0.4594, 0.8484, 0.4518, 0.7998, 0.4529, 0.7983, 0.4541, 0.7978, 0.4535, 0.7993, 0.4518, 0.7998, 0.4509, 0.8018, 0.4488, 0.8017, 0.4488, 0.8005, 0.4551, 0.8438, 0.4537, 0.8436, 0.4539, 0.841, 0.4551, 0.841, 0.4669, 0.8257, 0.4664, 0.8254, 0.4665, 0.8232, 0.4674, 0.8234, 0.4511, 0.8277, 0.4527, 0.8274, 0.4527, 0.828, 0.4509, 0.8283, 0.6075, 0.794, 0.6069, 0.7943, 0.6063, 0.7943, 0.6071, 0.7937, 0.6063, 0.7943, 0.6059, 0.7942, 0.6066, 0.7937, 0.6071, 0.7937, 0.4528, 0.7974, 0.4512, 0.7986, 0.4503, 0.7986, 0.4524, 0.7973, 0.4659, 0.8253, 0.4657, 0.8232, 0.4665, 0.8232, 0.4664, 0.8254, 0.4534, 0.7974, 0.4529, 0.7983, 0.4512, 0.7986, 0.4528, 0.7974, 0.4459, 0.8052, 0.4451, 0.8067, 0.4425, 0.8068, 0.4436, 0.8049, 0.5814, 0.8175, 0.5803, 0.8193, 0.5778, 0.8188, 0.5791, 0.8173, 0.5814, 0.8175, 0.5791, 0.8173, 0.5795, 0.8158, 0.5824, 0.8157, 0.4481, 0.8054, 0.4475, 0.8068, 0.4451, 0.8067, 0.4459, 0.8052, 0.4567, 0.8477, 0.4563, 0.8485, 0.456, 0.8482, 0.4564, 0.8473, 0.4579, 0.8487, 0.4581, 0.848, 0.4585, 0.8476, 0.4586, 0.8483, 0.4674, 0.8234, 0.4677, 0.8208, 0.4689, 0.8211, 0.4686, 0.8235, 0.4665, 0.8232, 0.4666, 0.8204, 0.4677, 0.8208, 0.4674, 0.8234, 0.449, 0.8426, 0.45, 0.8414, 0.4512, 0.8427, 0.4504, 0.8451, 0.4386, 0.8471, 0.4381, 0.846, 0.4388, 0.8447, 0.4391, 0.8458, 0.4386, 0.8471, 0.4381, 0.8478, 0.4374, 0.8467, 0.4381, 0.846, 0.4551, 0.8303, 0.4552, 0.8321, 0.4543, 0.8319, 0.4542, 0.8306, 0.5795, 0.7846, 0.5791, 0.786, 0.577, 0.7859, 0.5777, 0.7848, 0.5815, 0.8268, 0.5815, 0.8289, 0.5797, 0.8278, 0.5798, 0.8262, 0.4517, 0.8411, 0.4512, 0.8427, 0.45, 0.8414, 0.4507, 0.8406, 0.5798, 0.8262, 0.5804, 0.8252, 0.5809, 0.825, 0.5815, 0.8268, 0.4542, 0.8306, 0.4532, 0.8313, 0.4528, 0.8301, 0.4541, 0.8287, 0.4542, 0.8306, 0.4543, 0.8319, 0.4542, 0.8329, 0.4532, 0.8313, 0.4668, 0.814, 0.4674, 0.8166, 0.4659, 0.8173, 0.4656, 0.8154, 0.5633, 0.8397, 0.5632, 0.8402, 0.563, 0.8401, 0.5631, 0.8397, 0.5695, 0.8278, 0.5698, 0.8275, 0.5702, 0.8278, 0.5703, 0.8286, 0.5695, 0.8294, 0.5698, 0.8291, 0.5702, 0.8294, 0.5703, 0.8302, 0.5628, 0.8396, 0.5627, 0.8401, 0.5623, 0.84, 0.5623, 0.8395, 0.5703, 0.8318, 0.5702, 0.8326, 0.5698, 0.8329, 0.5695, 0.8326, 0.5681, 0.8395, 0.568, 0.8403, 0.5678, 0.8403, 0.5677, 0.8396, 0.5686, 0.8395, 0.5683, 0.8395, 0.5683, 0.8388, 0.5686, 0.8395, 0.5684, 0.8403, 0.5684, 0.8403, 0.5683, 0.8395, 0.5703, 0.8302, 0.5702, 0.831, 0.5698, 0.8313, 0.5695, 0.8309, 0.5683, 0.8395, 0.5684, 0.8403, 0.5683, 0.8403, 0.5681, 0.8395, 0.5684, 0.8403, 0.5684, 0.841, 0.5683, 0.841, 0.5683, 0.8403, 0.5684, 0.8403, 0.5685, 0.841, 0.5684, 0.841, 0.5684, 0.8403, 0.5698, 0.8291, 0.57, 0.8286, 0.5703, 0.8287, 0.5702, 0.8294, 0.563, 0.8401, 0.5629, 0.8406, 0.5627, 0.8406, 0.5628, 0.8401, 0.5632, 0.8402, 0.563, 0.8407, 0.5629, 0.8406, 0.563, 0.8401, 0.5702, 0.8326, 0.5703, 0.8333, 0.57, 0.8334, 0.5698, 0.8329, 0.568, 0.8403, 0.5679, 0.841, 0.5678, 0.841, 0.5678, 0.8403, 0.5698, 0.8275, 0.57, 0.827, 0.5703, 0.8271, 0.5702, 0.8278, 0.5636, 0.8403, 0.5635, 0.8408, 0.5633, 0.8407, 0.5633, 0.8402, 0.5703, 0.8342, 0.5702, 0.8349, 0.57, 0.8349, 0.5699, 0.8344, 0.5627, 0.8401, 0.5625, 0.8406, 0.5623, 0.8405, 0.5623, 0.84, 0.5702, 0.831, 0.5703, 0.8317, 0.57, 0.8318, 0.5698, 0.8313, 0.569, 0.8403, 0.569, 0.841, 0.5689, 0.841, 0.5688, 0.8403, 0.5581, 0.8315, 0.5586, 0.8312, 0.5587, 0.8314, 0.5583, 0.832, 0.576, 0.8308, 0.5761, 0.8308, 0.5761, 0.8311, 0.5759, 0.8311, 0.5761, 0.8323, 0.5759, 0.8323, 0.576, 0.832, 0.5761, 0.832, 0.57, 0.8268, 0.5703, 0.8267, 0.5703, 0.8268, 0.57, 0.8268, 0.5703, 0.827, 0.57, 0.8269, 0.57, 0.8268, 0.5703, 0.8268, 0.5759, 0.8286, 0.5762, 0.8283, 0.5763, 0.8284, 0.5763, 0.8292, 0.564, 0.8397, 0.5641, 0.8403, 0.564, 0.8403, 0.5639, 0.8399, 0.5696, 0.8033, 0.5702, 0.8027, 0.5704, 0.8027, 0.5703, 0.8033, 0.5676, 0.8398, 0.5673, 0.8406, 0.5672, 0.8406, 0.5673, 0.8397, 0.5759, 0.832, 0.5759, 0.8318, 0.5761, 0.8318, 0.5761, 0.832, 0.5544, 0.8396, 0.5548, 0.839, 0.5553, 0.8391, 0.5553, 0.8398, 0.5678, 0.828, 0.5682, 0.8291, 0.5678, 0.8294, 0.5674, 0.8283, 0.5553, 0.8398, 0.5552, 0.8402, 0.5543, 0.84, 0.5544, 0.8396, 0.5549, 0.8405, 0.5542, 0.8406, 0.5543, 0.84, 0.5552, 0.8402, 0.4631, 0.8288, 0.4631, 0.8298, 0.4627, 0.8298, 0.4625, 0.8288, 0.5769, 0.8218, 0.5772, 0.8228, 0.5767, 0.8229, 0.5764, 0.8219, 0.5704, 0.8187, 0.5692, 0.819, 0.5693, 0.8186, 0.5704, 0.8183, 0.5537, 0.8403, 0.5535, 0.8398, 0.5543, 0.84, 0.5542, 0.8406, 0.5536, 0.8394, 0.5544, 0.8396, 0.5543, 0.84, 0.5535, 0.8398, 0.5536, 0.8394, 0.5538, 0.8388, 0.5543, 0.8389, 0.5544, 0.8396, 0.5536, 0.8394, 0.5536, 0.839, 0.5537, 0.8388, 0.5538, 0.8388, 0.5653, 0.8382, 0.565, 0.8389, 0.5647, 0.8389, 0.5648, 0.8381, 0.5653, 0.8382, 0.5653, 0.8389, 0.565, 0.8389, 0.5682, 0.8291, 0.5678, 0.828, 0.5683, 0.8277, 0.5686, 0.8284, 0.5657, 0.8381, 0.5659, 0.8389, 0.5656, 0.8389, 0.5653, 0.8382, 0.5693, 0.8182, 0.5699, 0.8175, 0.5703, 0.8174, 0.5704, 0.8179, 0.5674, 0.8283, 0.5678, 0.8294, 0.5676, 0.8296, 0.5672, 0.8285, 0.5704, 0.8183, 0.5693, 0.8186, 0.5693, 0.8182, 0.5704, 0.8179, 0.5545, 0.839, 0.5548, 0.839, 0.5544, 0.8396, 0.5543, 0.8389, 0.5545, 0.839, 0.5546, 0.8385, 0.5548, 0.8385, 0.5548, 0.839, 0.5538, 0.8388, 0.554, 0.8384, 0.5543, 0.8384, 0.5543, 0.8389, 0.5761, 0.8308, 0.5759, 0.8308, 0.576, 0.8303, 0.5761, 0.8301, 0.5756, 0.8339, 0.5756, 0.8346, 0.5751, 0.8347, 0.5749, 0.8343, 0.5647, 0.8389, 0.5645, 0.8391, 0.5643, 0.839, 0.5648, 0.8381, 0.5659, 0.8389, 0.5659, 0.8396, 0.5657, 0.8396, 0.5656, 0.8389, 0.5683, 0.8277, 0.5688, 0.8274, 0.5691, 0.8278, 0.5686, 0.8284, 0.5543, 0.8389, 0.5545, 0.8385, 0.5546, 0.8385, 0.5545, 0.839, 0.5748, 0.8334, 0.5751, 0.8329, 0.5756, 0.8331, 0.5756, 0.8339, 0.5756, 0.8334, 0.5759, 0.8329, 0.5763, 0.8331, 0.5763, 0.8339, 0.5548, 0.839, 0.555, 0.8386, 0.5553, 0.8386, 0.5553, 0.8391, 0.5763, 0.8339, 0.5763, 0.8346, 0.5759, 0.8348, 0.5756, 0.8344, 0.565, 0.8389, 0.5649, 0.8396, 0.5647, 0.8396, 0.5647, 0.8389, 0.5656, 0.8389, 0.5653, 0.8389, 0.5653, 0.8382, 0.5656, 0.8389, 0.5654, 0.8396, 0.5653, 0.8396, 0.5653, 0.8389, 0.5668, 0.8328, 0.5668, 0.8336, 0.5663, 0.8338, 0.5661, 0.8333, 0.5653, 0.8389, 0.5653, 0.8396, 0.5653, 0.8396, 0.565, 0.8389, 0.5653, 0.8396, 0.5654, 0.8404, 0.5653, 0.8404, 0.5653, 0.8396, 0.5654, 0.8396, 0.5654, 0.8404, 0.5654, 0.8404, 0.5653, 0.8396, 0.5759, 0.8329, 0.576, 0.8323, 0.5763, 0.8323, 0.5763, 0.8331, 0.5546, 0.8385, 0.5548, 0.8378, 0.5549, 0.8378, 0.5548, 0.8385, 0.5545, 0.8385, 0.5546, 0.8378, 0.5548, 0.8378, 0.5546, 0.8385, 0.5763, 0.8346, 0.5763, 0.8354, 0.5761, 0.8354, 0.5759, 0.8348, 0.5649, 0.8396, 0.5649, 0.8404, 0.5648, 0.8404, 0.5647, 0.8396, 0.5751, 0.8329, 0.5753, 0.8323, 0.5756, 0.8323, 0.5756, 0.8331, 0.554, 0.8384, 0.5542, 0.8377, 0.5543, 0.8377, 0.5543, 0.8384, 0.5756, 0.8346, 0.5755, 0.8354, 0.5752, 0.8354, 0.5751, 0.8347, 0.555, 0.8386, 0.5552, 0.8379, 0.5553, 0.8379, 0.5553, 0.8386, 0.5668, 0.8336, 0.5668, 0.8344, 0.5665, 0.8344, 0.5663, 0.8338, 0.5659, 0.8396, 0.5659, 0.8404, 0.5658, 0.8404, 0.5657, 0.8396, 0.5688, 0.8274, 0.5693, 0.827, 0.5695, 0.8272, 0.5691, 0.8278, 0.5671, 0.8336, 0.5672, 0.8336, 0.5672, 0.8338, 0.567, 0.8338, 0.5668, 0.8336, 0.567, 0.8336, 0.567, 0.8338, 0.5669, 0.8338, 0.57, 0.8269, 0.5697, 0.827, 0.5697, 0.8268, 0.57, 0.8268, 0.5697, 0.8267, 0.57, 0.8268, 0.57, 0.8268, 0.5697, 0.8268, 0.5668, 0.8332, 0.567, 0.8328, 0.5672, 0.8329, 0.5672, 0.8336, 0.5536, 0.839, 0.5535, 0.8384, 0.5536, 0.8384, 0.5537, 0.8388, 0.5699, 0.8175, 0.5702, 0.8168, 0.5704, 0.8168, 0.5703, 0.8174, 0.5645, 0.8391, 0.5643, 0.8397, 0.5641, 0.8397, 0.5643, 0.839, 0.5761, 0.8311, 0.5761, 0.8313, 0.5759, 0.8313, 0.5759, 0.8311, 0.4694, 0.8127, 0.4694, 0.8139, 0.4668, 0.814, 0.4668, 0.8127, 0.4668, 0.8127, 0.466, 0.8116, 0.4695, 0.8116, 0.4694, 0.8127, 0.5777, 0.7848, 0.577, 0.7859, 0.5753, 0.7859, 0.5757, 0.7853, 0.4605, 0.8393, 0.4607, 0.8378, 0.4612, 0.8371, 0.4615, 0.8385, 0.4479, 0.8415, 0.449, 0.8405, 0.45, 0.8414, 0.449, 0.8426, 0.4694, 0.8139, 0.4693, 0.8163, 0.4674, 0.8166, 0.4668, 0.814, 0.4507, 0.8406, 0.4502, 0.8399, 0.4515, 0.84, 0.4517, 0.8411, 0.4607, 0.8378, 0.4604, 0.8366, 0.4608, 0.8359, 0.4612, 0.8371, 0.4391, 0.8482, 0.4387, 0.8486, 0.4381, 0.8478, 0.4386, 0.8471, 0.45, 0.8414, 0.449, 0.8405, 0.4502, 0.8399, 0.4507, 0.8406, 0.4529, 0.7983, 0.4518, 0.7998, 0.4488, 0.8005, 0.4512, 0.7986, 0.4657, 0.8232, 0.4658, 0.82, 0.4666, 0.8204, 0.4665, 0.8232, 0.4541, 0.7978, 0.4529, 0.7983, 0.4534, 0.7974, 0.454, 0.7971, 0.4666, 0.8204, 0.4664, 0.8191, 0.4677, 0.819, 0.4677, 0.8208, 0.4677, 0.8208, 0.4677, 0.819, 0.4691, 0.819, 0.4689, 0.8211, 0.4506, 0.8343, 0.4505, 0.8328, 0.4528, 0.8328, 0.4528, 0.8345, 0.4503, 0.803, 0.4509, 0.8018, 0.4524, 0.8021, 0.4516, 0.8036, 0.4693, 0.8163, 0.4691, 0.819, 0.4677, 0.819, 0.4674, 0.8166, 0.4659, 0.8173, 0.4664, 0.8191, 0.4654, 0.8193, 0.4645, 0.8184, 0.4674, 0.8166, 0.4677, 0.819, 0.4664, 0.8191, 0.4659, 0.8173, 0.4609, 0.8353, 0.4615, 0.8364, 0.4612, 0.8371, 0.4608, 0.8359, 0.4553, 0.834, 0.4542, 0.8329, 0.4543, 0.8319, 0.4552, 0.8321, 0.4194, 0.8237, 0.4213, 0.8212, 0.4236, 0.8192, 0.4262, 0.8177, 0.4286, 0.8166, 0.4305, 0.8143, 0.4324, 0.8117, 0.4342, 0.8085, 0.4357, 0.8049, 0.436, 0.8014, 0.4368, 0.7968, 0.4374, 0.8014, 0.4371, 0.8051, 0.4359, 0.8088, 0.434, 0.8119, 0.4321, 0.8146, 0.4308, 0.8173, 0.4315, 0.818, 0.4322, 0.8193, 0.4329, 0.8207, 0.4326, 0.8221, 0.4328, 0.8253, 0.4332, 0.8296, 0.4333, 0.8334, 0.4338, 0.8354, 0.431, 0.8377, 0.4335, 0.8395, 0.4339, 0.8407, 0.4347, 0.8417, 0.435, 0.8427, 0.436, 0.8444, 0.4373, 0.8477, 0.4374, 0.8491, 0.4371, 0.8497, 0.4367, 0.85, 0.4361, 0.8501, 0.4352, 0.85, 0.4322, 0.8489, 0.4295, 0.8477, 0.4273, 0.8466, 0.425, 0.8449, 0.4233, 0.8432, 0.4225, 0.8423, 0.4219, 0.8413, 0.4226, 0.8388, 0.4197, 0.8359, 0.4184, 0.8335, 0.4175, 0.8302, 0.418, 0.8262, 0.1882, 0.842, 0.1879, 0.8414, 0.1883, 0.8407, 0.1891, 0.8407, 0.1893, 0.8413, 0.189, 0.8419])
me_body_default.materials.append(mat_lpollypallete)
me_body_default.use_remesh_preserve_volume = False
me_body_default.use_remesh_preserve_attributes = False
me_body_default.use_mirror_vertex_groups = False
me_body_default.update()

# ---- objects
ob_rat = bpy.data.objects.new('Rat', me_body_default)

# ---- transforms, parenting, visibility, modifiers, constraints
ob_rat.location = (0.0, -0.5, 0.0)
ob_rat.rotation_euler = (1.571, -0.0, 0.0)
ob_rat.lineart.crease_threshold = 0.0
_m = ob_rat.modifiers.new('Mirror', 'MIRROR')
_m.use_clip = True
_m.merge_threshold = 0.016

# ---- collection membership
col_collection_1.objects.link(ob_rat)

# ---- scene / render settings (as saved in the file)
scene.frame_start = 1; scene.frame_end = 250; scene.frame_set(70)
scene.render.engine = 'BLENDER_EEVEE_NEXT'
scene.render.image_settings.color_mode = 'RGB'
scene.render.image_settings.compression = 90
scene.render.resolution_percentage = 50
scene.render.dither_intensity = 0.0
scene.render.bake_margin = 2
scene.cycles.use_denoising = False
scene.cycles.samples = 10
scene.cycles.sampling_pattern = 'TABULATED_SOBOL'
scene.cycles.light_sampling_threshold = 0.0
scene.cycles.use_adaptive_sampling = False
scene.cycles.use_light_tree = False
scene.cycles.blur_glossy = 0.0
scene.cycles.volume_bounces = 1
scene.cycles.pixel_filter_type = 'GAUSSIAN'
scene.cycles.sample_clamp_indirect = 0.0
scene.view_settings.view_transform = 'Standard'
bpy.context.view_layer.update()

# ---- added for rendering (the .blend has no active camera and no usable light): camera, sun
cam_auto = bpy.data.cameras.new('AutoCamera')
cam_auto.lens = 50.0
cam_auto.sensor_width = 36.0
cam_auto.clip_end = 1000.0
ob_auto_camera = bpy.data.objects.new('AutoCamera', cam_auto)
scene.collection.objects.link(ob_auto_camera)
ob_auto_camera.location = (2.56805, -3.4354, 2.68426)
ob_auto_camera.rotation_euler = (1.09748, -7.21219e-08, 0.694738)
scene.camera = ob_auto_camera
light_auto_sun = bpy.data.lights.new('AutoSun', 'SUN')
light_auto_sun.energy = 3.0
light_auto_sun.angle = 0.0523599
ob_auto_sun = bpy.data.objects.new('AutoSun', light_auto_sun)
scene.collection.objects.link(ob_auto_sun)
ob_auto_sun.rotation_euler = (0.872665, 0.174533, 0.523599)
bpy.context.view_layer.update()

